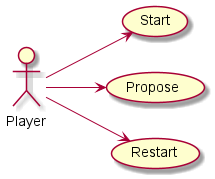

The diagram above was rendered by PlantUML. Its source (embedded in the PNG):
@startuml
'https://plantuml.com/use-case-diagram

left to right direction
actor Player as player
usecase "Start" as start
usecase "Propose" as propose
usecase "Restart" as restart
player --> start
player --> propose
player --> restart
@enduml